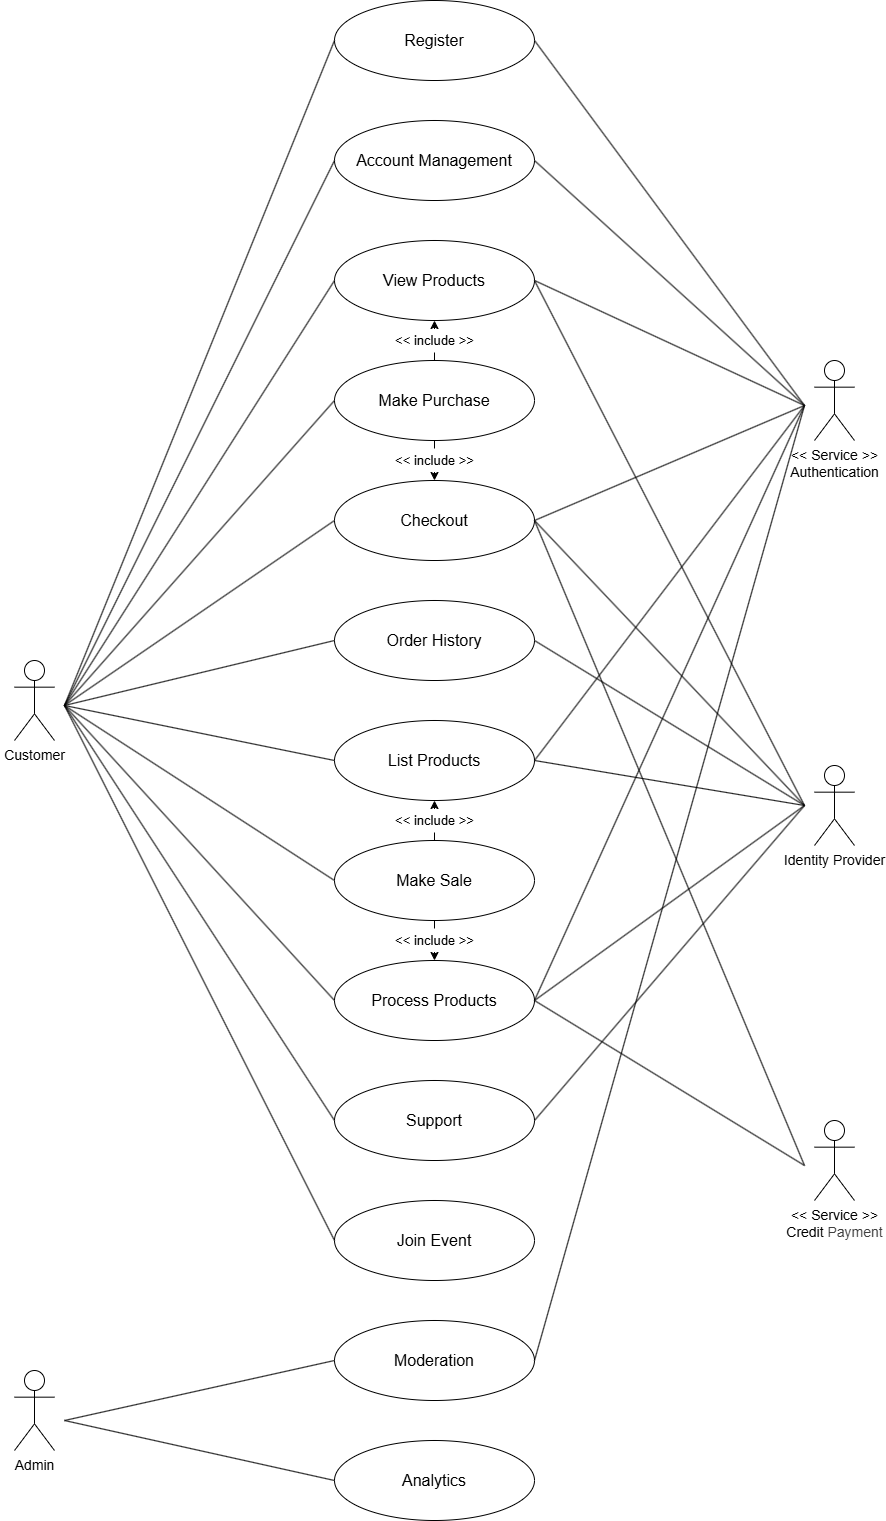

The diagram above was exported from draw.io. Its source (the exported page's mxGraphModel, read from the mxfile embedded in the PNG):
<mxGraphModel dx="2355" dy="2124" grid="1" gridSize="10" guides="1" tooltips="1" connect="1" arrows="1" fold="1" page="1" pageScale="1" pageWidth="850" pageHeight="1100" math="0" shadow="0">
  <root>
    <mxCell id="0" />
    <mxCell id="1" parent="0" />
    <mxCell id="116" value="" style="rounded=0;whiteSpace=wrap;html=1;shadow=1;opacity=0;" vertex="1" parent="1">
      <mxGeometry x="-50" y="430" width="60" height="150" as="geometry" />
    </mxCell>
    <mxCell id="67" value="Customer" style="shape=umlActor;verticalLabelPosition=bottom;verticalAlign=top;html=1;outlineConnect=0;fontSize=14;" parent="1" vertex="1">
      <mxGeometry x="-40" y="460" width="40" height="80" as="geometry" />
    </mxCell>
    <mxCell id="68" value="View Products" style="ellipse;whiteSpace=wrap;html=1;fontSize=16;" parent="1" vertex="1">
      <mxGeometry x="280" y="40" width="200" height="80" as="geometry" />
    </mxCell>
    <mxCell id="69" value="Make Purchase" style="ellipse;whiteSpace=wrap;html=1;fontSize=16;" parent="1" vertex="1">
      <mxGeometry x="280" y="160" width="200" height="80" as="geometry" />
    </mxCell>
    <mxCell id="70" value="Checkout" style="ellipse;whiteSpace=wrap;html=1;fontSize=16;" parent="1" vertex="1">
      <mxGeometry x="280" y="280" width="200" height="80" as="geometry" />
    </mxCell>
    <mxCell id="71" value="Register" style="ellipse;whiteSpace=wrap;html=1;fontSize=16;" parent="1" vertex="1">
      <mxGeometry x="280" y="-200" width="200" height="80" as="geometry" />
    </mxCell>
    <mxCell id="86" value="&amp;lt;&amp;lt; include &amp;gt;&amp;gt;" style="endArrow=classic;html=1;exitX=0.5;exitY=0;exitDx=0;exitDy=0;entryX=0.5;entryY=1;entryDx=0;entryDy=0;dashed=1;dashPattern=8 8;fontSize=13;" parent="1" source="69" target="68" edge="1">
      <mxGeometry relative="1" as="geometry">
        <mxPoint x="290" y="290" as="sourcePoint" />
        <mxPoint x="390" y="290" as="targetPoint" />
        <mxPoint as="offset" />
      </mxGeometry>
    </mxCell>
    <mxCell id="88" value="&amp;lt;&amp;lt; include &amp;gt;&amp;gt;" style="endArrow=classic;html=1;exitX=0.5;exitY=1;exitDx=0;exitDy=0;entryX=0.5;entryY=0;entryDx=0;entryDy=0;dashed=1;dashPattern=8 8;fontSize=13;" parent="1" source="69" target="70" edge="1">
      <mxGeometry relative="1" as="geometry">
        <mxPoint x="390" y="250" as="sourcePoint" />
        <mxPoint x="390" y="170" as="targetPoint" />
      </mxGeometry>
    </mxCell>
    <mxCell id="89" value="&amp;lt;&amp;lt; Service &amp;gt;&amp;gt;&lt;div&gt;Authentication&lt;/div&gt;" style="shape=umlActor;verticalLabelPosition=bottom;verticalAlign=top;html=1;outlineConnect=0;fontSize=14;" parent="1" vertex="1">
      <mxGeometry x="760" y="160" width="40" height="80" as="geometry" />
    </mxCell>
    <mxCell id="91" value="Identity Provider" style="shape=umlActor;verticalLabelPosition=bottom;verticalAlign=top;html=1;outlineConnect=0;fontSize=14;" parent="1" vertex="1">
      <mxGeometry x="760" y="565" width="40" height="80" as="geometry" />
    </mxCell>
    <mxCell id="92" value="&lt;div&gt;&amp;lt;&amp;lt; Service &amp;gt;&amp;gt;&lt;/div&gt;Credit&amp;nbsp;&lt;span style=&quot;color: rgb(63, 63, 63); background-color: transparent;&quot;&gt;Payment&lt;/span&gt;" style="shape=umlActor;verticalLabelPosition=bottom;verticalAlign=top;html=1;outlineConnect=0;fontSize=14;" parent="1" vertex="1">
      <mxGeometry x="760" y="920" width="40" height="80" as="geometry" />
    </mxCell>
    <mxCell id="99" value="Join Event" style="ellipse;whiteSpace=wrap;html=1;fontSize=16;" vertex="1" parent="1">
      <mxGeometry x="280" y="1000" width="200" height="80" as="geometry" />
    </mxCell>
    <mxCell id="100" value="List Products" style="ellipse;whiteSpace=wrap;html=1;fontSize=16;" vertex="1" parent="1">
      <mxGeometry x="280" y="520" width="200" height="80" as="geometry" />
    </mxCell>
    <mxCell id="101" value="Process Products" style="ellipse;whiteSpace=wrap;html=1;fontSize=16;" vertex="1" parent="1">
      <mxGeometry x="280" y="760" width="200" height="80" as="geometry" />
    </mxCell>
    <mxCell id="102" value="Make Sale" style="ellipse;whiteSpace=wrap;html=1;fontSize=16;" vertex="1" parent="1">
      <mxGeometry x="280" y="640" width="200" height="80" as="geometry" />
    </mxCell>
    <mxCell id="103" value="&amp;lt;&amp;lt; include &amp;gt;&amp;gt;" style="endArrow=classic;html=1;exitX=0.5;exitY=0;exitDx=0;exitDy=0;entryX=0.5;entryY=1;entryDx=0;entryDy=0;dashed=1;dashPattern=8 8;fontSize=13;" edge="1" parent="1" source="102" target="100">
      <mxGeometry relative="1" as="geometry">
        <mxPoint x="379.5" y="780" as="sourcePoint" />
        <mxPoint x="379.5" y="720" as="targetPoint" />
      </mxGeometry>
    </mxCell>
    <mxCell id="104" value="&amp;lt;&amp;lt; include &amp;gt;&amp;gt;" style="endArrow=classic;html=1;exitX=0.5;exitY=1;exitDx=0;exitDy=0;entryX=0.5;entryY=0;entryDx=0;entryDy=0;dashed=1;dashPattern=8 8;fontSize=13;" edge="1" parent="1" source="102" target="101">
      <mxGeometry relative="1" as="geometry">
        <mxPoint x="390" y="790" as="sourcePoint" />
        <mxPoint x="390" y="730" as="targetPoint" />
      </mxGeometry>
    </mxCell>
    <mxCell id="109" value="Account Management" style="ellipse;whiteSpace=wrap;html=1;fontSize=16;" vertex="1" parent="1">
      <mxGeometry x="280" y="-80" width="200" height="80" as="geometry" />
    </mxCell>
    <mxCell id="110" value="Order History" style="ellipse;whiteSpace=wrap;html=1;fontSize=16;" vertex="1" parent="1">
      <mxGeometry x="280" y="400" width="200" height="80" as="geometry" />
    </mxCell>
    <mxCell id="111" value="Support" style="ellipse;whiteSpace=wrap;html=1;fontSize=16;" vertex="1" parent="1">
      <mxGeometry x="280" y="880" width="200" height="80" as="geometry" />
    </mxCell>
    <mxCell id="112" value="Moderation" style="ellipse;whiteSpace=wrap;html=1;fontSize=16;" vertex="1" parent="1">
      <mxGeometry x="280" y="1120" width="200" height="80" as="geometry" />
    </mxCell>
    <mxCell id="113" value="Analytics" style="ellipse;whiteSpace=wrap;html=1;fontSize=16;" vertex="1" parent="1">
      <mxGeometry x="280" y="1240" width="200" height="80" as="geometry" />
    </mxCell>
    <mxCell id="114" value="Admin" style="shape=umlActor;verticalLabelPosition=bottom;verticalAlign=top;html=1;outlineConnect=0;fontSize=14;" vertex="1" parent="1">
      <mxGeometry x="-40" y="1170" width="40" height="80" as="geometry" />
    </mxCell>
    <mxCell id="117" value="" style="endArrow=none;html=1;exitX=0;exitY=0.5;exitDx=0;exitDy=0;fontSize=14;entryX=1;entryY=0.5;entryDx=0;entryDy=0;" edge="1" parent="1" source="71" target="116">
      <mxGeometry width="50" height="50" relative="1" as="geometry">
        <mxPoint x="140" y="-130" as="sourcePoint" />
        <mxPoint x="260" y="150" as="targetPoint" />
      </mxGeometry>
    </mxCell>
    <mxCell id="118" value="" style="endArrow=none;html=1;exitX=0;exitY=0.5;exitDx=0;exitDy=0;fontSize=14;entryX=1;entryY=0.5;entryDx=0;entryDy=0;" edge="1" parent="1" source="109" target="116">
      <mxGeometry width="50" height="50" relative="1" as="geometry">
        <mxPoint x="290" y="-150" as="sourcePoint" />
        <mxPoint x="140" y="375" as="targetPoint" />
      </mxGeometry>
    </mxCell>
    <mxCell id="119" value="" style="endArrow=none;html=1;exitX=0;exitY=0.5;exitDx=0;exitDy=0;fontSize=14;entryX=1;entryY=0.5;entryDx=0;entryDy=0;" edge="1" parent="1" source="68" target="116">
      <mxGeometry width="50" height="50" relative="1" as="geometry">
        <mxPoint x="290" y="-10" as="sourcePoint" />
        <mxPoint x="140" y="375" as="targetPoint" />
      </mxGeometry>
    </mxCell>
    <mxCell id="120" value="" style="endArrow=none;html=1;exitX=0;exitY=0.5;exitDx=0;exitDy=0;fontSize=14;entryX=1;entryY=0.5;entryDx=0;entryDy=0;" edge="1" parent="1" source="69" target="116">
      <mxGeometry width="50" height="50" relative="1" as="geometry">
        <mxPoint x="300" as="sourcePoint" />
        <mxPoint x="150" y="385" as="targetPoint" />
      </mxGeometry>
    </mxCell>
    <mxCell id="121" value="" style="endArrow=none;html=1;exitX=0;exitY=0.5;exitDx=0;exitDy=0;fontSize=14;entryX=1;entryY=0.5;entryDx=0;entryDy=0;" edge="1" parent="1" source="70" target="116">
      <mxGeometry width="50" height="50" relative="1" as="geometry">
        <mxPoint x="290" y="270" as="sourcePoint" />
        <mxPoint x="140" y="375" as="targetPoint" />
      </mxGeometry>
    </mxCell>
    <mxCell id="122" value="" style="endArrow=none;html=1;exitX=0;exitY=0.5;exitDx=0;exitDy=0;fontSize=14;entryX=1;entryY=0.5;entryDx=0;entryDy=0;" edge="1" parent="1" source="110" target="116">
      <mxGeometry width="50" height="50" relative="1" as="geometry">
        <mxPoint x="290" y="410" as="sourcePoint" />
        <mxPoint x="140" y="375" as="targetPoint" />
      </mxGeometry>
    </mxCell>
    <mxCell id="123" value="" style="endArrow=none;html=1;exitX=0;exitY=0.5;exitDx=0;exitDy=0;fontSize=14;entryX=1;entryY=0.5;entryDx=0;entryDy=0;" edge="1" parent="1" source="100" target="116">
      <mxGeometry width="50" height="50" relative="1" as="geometry">
        <mxPoint x="290" y="550" as="sourcePoint" />
        <mxPoint x="140" y="375" as="targetPoint" />
      </mxGeometry>
    </mxCell>
    <mxCell id="124" value="" style="endArrow=none;html=1;exitX=0;exitY=0.5;exitDx=0;exitDy=0;fontSize=14;entryX=1;entryY=0.5;entryDx=0;entryDy=0;" edge="1" parent="1" source="102" target="116">
      <mxGeometry width="50" height="50" relative="1" as="geometry">
        <mxPoint x="290" y="690" as="sourcePoint" />
        <mxPoint x="140" y="375" as="targetPoint" />
      </mxGeometry>
    </mxCell>
    <mxCell id="125" value="" style="endArrow=none;html=1;exitX=0;exitY=0.5;exitDx=0;exitDy=0;fontSize=14;entryX=1;entryY=0.5;entryDx=0;entryDy=0;" edge="1" parent="1" source="101" target="116">
      <mxGeometry width="50" height="50" relative="1" as="geometry">
        <mxPoint x="290" y="830" as="sourcePoint" />
        <mxPoint x="140" y="375" as="targetPoint" />
      </mxGeometry>
    </mxCell>
    <mxCell id="127" value="" style="endArrow=none;html=1;exitX=0;exitY=0.5;exitDx=0;exitDy=0;fontSize=14;entryX=1;entryY=0.5;entryDx=0;entryDy=0;" edge="1" parent="1" source="111" target="116">
      <mxGeometry width="50" height="50" relative="1" as="geometry">
        <mxPoint x="300" y="980" as="sourcePoint" />
        <mxPoint x="150" y="385" as="targetPoint" />
      </mxGeometry>
    </mxCell>
    <mxCell id="128" value="" style="endArrow=none;html=1;exitX=0;exitY=0.5;exitDx=0;exitDy=0;fontSize=14;entryX=1;entryY=0.5;entryDx=0;entryDy=0;" edge="1" parent="1" source="99" target="116">
      <mxGeometry width="50" height="50" relative="1" as="geometry">
        <mxPoint x="310" y="990" as="sourcePoint" />
        <mxPoint x="160" y="395" as="targetPoint" />
      </mxGeometry>
    </mxCell>
    <mxCell id="129" value="" style="rounded=0;whiteSpace=wrap;html=1;shadow=1;opacity=0;" vertex="1" parent="1">
      <mxGeometry x="-50" y="1150" width="60" height="140" as="geometry" />
    </mxCell>
    <mxCell id="130" value="" style="endArrow=none;html=1;exitX=1;exitY=0.5;exitDx=0;exitDy=0;entryX=0;entryY=0.5;entryDx=0;entryDy=0;" edge="1" parent="1" source="129" target="112">
      <mxGeometry width="50" height="50" relative="1" as="geometry">
        <mxPoint x="290" y="1110" as="sourcePoint" />
        <mxPoint x="340" y="1060" as="targetPoint" />
      </mxGeometry>
    </mxCell>
    <mxCell id="131" value="" style="endArrow=none;html=1;exitX=1;exitY=0.5;exitDx=0;exitDy=0;entryX=0;entryY=0.5;entryDx=0;entryDy=0;" edge="1" parent="1" source="129" target="113">
      <mxGeometry width="50" height="50" relative="1" as="geometry">
        <mxPoint x="150" y="1235" as="sourcePoint" />
        <mxPoint x="290" y="1170" as="targetPoint" />
      </mxGeometry>
    </mxCell>
    <mxCell id="132" value="" style="rounded=0;whiteSpace=wrap;html=1;shadow=1;opacity=0;" vertex="1" parent="1">
      <mxGeometry x="750" y="150" width="60" height="110" as="geometry" />
    </mxCell>
    <mxCell id="133" value="" style="endArrow=none;html=1;exitX=1;exitY=0.5;exitDx=0;exitDy=0;entryX=0;entryY=0.5;entryDx=0;entryDy=0;" edge="1" parent="1" source="68" target="132">
      <mxGeometry width="50" height="50" relative="1" as="geometry">
        <mxPoint x="500" y="200" as="sourcePoint" />
        <mxPoint x="550" y="150" as="targetPoint" />
      </mxGeometry>
    </mxCell>
    <mxCell id="134" value="" style="endArrow=none;html=1;exitX=1;exitY=0.5;exitDx=0;exitDy=0;entryX=0;entryY=0.5;entryDx=0;entryDy=0;" edge="1" parent="1" source="70" target="132">
      <mxGeometry width="50" height="50" relative="1" as="geometry">
        <mxPoint x="490" y="90" as="sourcePoint" />
        <mxPoint x="612" y="135" as="targetPoint" />
      </mxGeometry>
    </mxCell>
    <mxCell id="135" value="" style="endArrow=none;html=1;exitX=1;exitY=0.5;exitDx=0;exitDy=0;entryX=0;entryY=0.5;entryDx=0;entryDy=0;" edge="1" parent="1" source="109" target="132">
      <mxGeometry width="50" height="50" relative="1" as="geometry">
        <mxPoint x="500" y="-45" as="sourcePoint" />
        <mxPoint x="622" as="targetPoint" />
      </mxGeometry>
    </mxCell>
    <mxCell id="136" value="" style="endArrow=none;html=1;exitX=1;exitY=0.5;exitDx=0;exitDy=0;entryX=0;entryY=0.5;entryDx=0;entryDy=0;" edge="1" parent="1" source="71" target="132">
      <mxGeometry width="50" height="50" relative="1" as="geometry">
        <mxPoint x="510" y="-140" as="sourcePoint" />
        <mxPoint x="632" y="-95" as="targetPoint" />
      </mxGeometry>
    </mxCell>
    <mxCell id="137" value="" style="endArrow=none;html=1;exitX=1;exitY=0.5;exitDx=0;exitDy=0;entryX=0;entryY=0.5;entryDx=0;entryDy=0;" edge="1" parent="1" source="100" target="132">
      <mxGeometry width="50" height="50" relative="1" as="geometry">
        <mxPoint x="490" y="330" as="sourcePoint" />
        <mxPoint x="612" y="135" as="targetPoint" />
      </mxGeometry>
    </mxCell>
    <mxCell id="138" value="" style="endArrow=none;html=1;exitX=1;exitY=0.5;exitDx=0;exitDy=0;entryX=0;entryY=0.5;entryDx=0;entryDy=0;" edge="1" parent="1" source="101" target="132">
      <mxGeometry width="50" height="50" relative="1" as="geometry">
        <mxPoint x="490" y="570" as="sourcePoint" />
        <mxPoint x="612" y="135" as="targetPoint" />
      </mxGeometry>
    </mxCell>
    <mxCell id="140" value="" style="endArrow=none;html=1;exitX=1;exitY=0.5;exitDx=0;exitDy=0;entryX=0;entryY=0.5;entryDx=0;entryDy=0;" edge="1" parent="1" source="112" target="132">
      <mxGeometry width="50" height="50" relative="1" as="geometry">
        <mxPoint x="510" y="590" as="sourcePoint" />
        <mxPoint x="632" y="155" as="targetPoint" />
      </mxGeometry>
    </mxCell>
    <mxCell id="141" value="" style="rounded=0;whiteSpace=wrap;html=1;shadow=1;opacity=0;" vertex="1" parent="1">
      <mxGeometry x="750" y="550" width="60" height="110" as="geometry" />
    </mxCell>
    <mxCell id="142" value="" style="endArrow=none;html=1;exitX=1;exitY=0.5;exitDx=0;exitDy=0;entryX=0;entryY=0.5;entryDx=0;entryDy=0;" edge="1" parent="1" source="68" target="141">
      <mxGeometry width="50" height="50" relative="1" as="geometry">
        <mxPoint x="490" y="90" as="sourcePoint" />
        <mxPoint x="612" y="135" as="targetPoint" />
      </mxGeometry>
    </mxCell>
    <mxCell id="143" value="" style="endArrow=none;html=1;exitX=1;exitY=0.5;exitDx=0;exitDy=0;entryX=0;entryY=0.5;entryDx=0;entryDy=0;" edge="1" parent="1" source="70" target="141">
      <mxGeometry width="50" height="50" relative="1" as="geometry">
        <mxPoint x="468" y="375" as="sourcePoint" />
        <mxPoint x="590" y="420" as="targetPoint" />
      </mxGeometry>
    </mxCell>
    <mxCell id="144" value="" style="endArrow=none;html=1;exitX=1;exitY=0.5;exitDx=0;exitDy=0;entryX=0;entryY=0.5;entryDx=0;entryDy=0;" edge="1" parent="1" source="110" target="141">
      <mxGeometry width="50" height="50" relative="1" as="geometry">
        <mxPoint x="490" y="330" as="sourcePoint" />
        <mxPoint x="600" y="330" as="targetPoint" />
      </mxGeometry>
    </mxCell>
    <mxCell id="145" value="" style="endArrow=none;html=1;exitX=1;exitY=0.5;exitDx=0;exitDy=0;entryX=0;entryY=0.5;entryDx=0;entryDy=0;" edge="1" parent="1" source="100" target="141">
      <mxGeometry width="50" height="50" relative="1" as="geometry">
        <mxPoint x="490" y="450" as="sourcePoint" />
        <mxPoint x="600" y="330" as="targetPoint" />
      </mxGeometry>
    </mxCell>
    <mxCell id="146" value="" style="endArrow=none;html=1;exitX=1;exitY=0.5;exitDx=0;exitDy=0;entryX=0;entryY=0.5;entryDx=0;entryDy=0;" edge="1" parent="1" source="101" target="141">
      <mxGeometry width="50" height="50" relative="1" as="geometry">
        <mxPoint x="490" y="570" as="sourcePoint" />
        <mxPoint x="600" y="330" as="targetPoint" />
      </mxGeometry>
    </mxCell>
    <mxCell id="147" value="" style="endArrow=none;html=1;exitX=1;exitY=0.5;exitDx=0;exitDy=0;entryX=0;entryY=0.5;entryDx=0;entryDy=0;" edge="1" parent="1" source="111" target="141">
      <mxGeometry width="50" height="50" relative="1" as="geometry">
        <mxPoint x="500" y="580" as="sourcePoint" />
        <mxPoint x="610" y="340" as="targetPoint" />
      </mxGeometry>
    </mxCell>
    <mxCell id="148" value="" style="endArrow=none;html=1;exitX=1;exitY=0.5;exitDx=0;exitDy=0;entryX=0;entryY=0.5;entryDx=0;entryDy=0;" edge="1" parent="1" source="101" target="149">
      <mxGeometry width="50" height="50" relative="1" as="geometry">
        <mxPoint x="577" y="970" as="sourcePoint" />
        <mxPoint x="570" y="610" as="targetPoint" />
      </mxGeometry>
    </mxCell>
    <mxCell id="149" value="" style="rounded=0;whiteSpace=wrap;html=1;shadow=1;opacity=0;" vertex="1" parent="1">
      <mxGeometry x="750" y="910" width="60" height="110" as="geometry" />
    </mxCell>
    <mxCell id="150" value="" style="endArrow=none;html=1;exitX=0;exitY=0.5;exitDx=0;exitDy=0;entryX=1;entryY=0.5;entryDx=0;entryDy=0;" edge="1" parent="1" source="149" target="70">
      <mxGeometry width="50" height="50" relative="1" as="geometry">
        <mxPoint x="612" y="615" as="sourcePoint" />
        <mxPoint x="722" y="420" as="targetPoint" />
      </mxGeometry>
    </mxCell>
  </root>
</mxGraphModel>